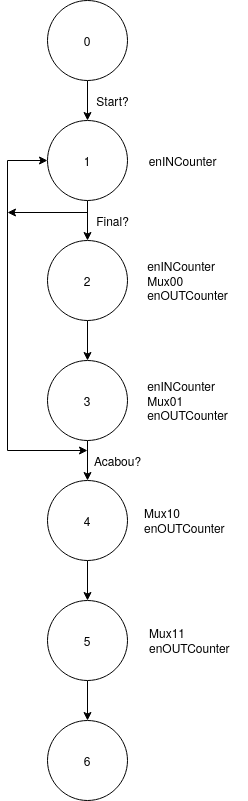

The diagram above was exported from draw.io. Its source (the exported page's mxGraphModel, read from the mxfile embedded in the PNG):
<mxGraphModel dx="724" dy="378" grid="1" gridSize="10" guides="1" tooltips="1" connect="1" arrows="1" fold="1" page="1" pageScale="1" pageWidth="850" pageHeight="1100" math="0" shadow="0">
  <root>
    <mxCell id="0" />
    <mxCell id="1" parent="0" />
    <mxCell id="8JOE9beZmbF9AA6Rvt2G-3" style="edgeStyle=orthogonalEdgeStyle;rounded=0;orthogonalLoop=1;jettySize=auto;html=1;exitX=0.5;exitY=1;exitDx=0;exitDy=0;entryX=0.5;entryY=0;entryDx=0;entryDy=0;" edge="1" parent="1" source="8JOE9beZmbF9AA6Rvt2G-1" target="8JOE9beZmbF9AA6Rvt2G-2">
      <mxGeometry relative="1" as="geometry" />
    </mxCell>
    <mxCell id="8JOE9beZmbF9AA6Rvt2G-1" value="0" style="ellipse;whiteSpace=wrap;html=1;" vertex="1" parent="1">
      <mxGeometry x="360" y="30" width="80" height="80" as="geometry" />
    </mxCell>
    <mxCell id="8JOE9beZmbF9AA6Rvt2G-7" style="edgeStyle=orthogonalEdgeStyle;rounded=0;orthogonalLoop=1;jettySize=auto;html=1;exitX=0.5;exitY=1;exitDx=0;exitDy=0;" edge="1" parent="1" source="8JOE9beZmbF9AA6Rvt2G-2" target="8JOE9beZmbF9AA6Rvt2G-5">
      <mxGeometry relative="1" as="geometry" />
    </mxCell>
    <mxCell id="8JOE9beZmbF9AA6Rvt2G-2" value="1" style="ellipse;whiteSpace=wrap;html=1;" vertex="1" parent="1">
      <mxGeometry x="360" y="150" width="80" height="80" as="geometry" />
    </mxCell>
    <mxCell id="8JOE9beZmbF9AA6Rvt2G-4" value="Start?" style="text;html=1;align=center;verticalAlign=middle;resizable=0;points=[];autosize=1;" vertex="1" parent="1">
      <mxGeometry x="400" y="120" width="50" height="20" as="geometry" />
    </mxCell>
    <mxCell id="8JOE9beZmbF9AA6Rvt2G-8" style="edgeStyle=orthogonalEdgeStyle;rounded=0;orthogonalLoop=1;jettySize=auto;html=1;exitX=0.5;exitY=1;exitDx=0;exitDy=0;entryX=0.5;entryY=0;entryDx=0;entryDy=0;" edge="1" parent="1" source="8JOE9beZmbF9AA6Rvt2G-5" target="8JOE9beZmbF9AA6Rvt2G-6">
      <mxGeometry relative="1" as="geometry" />
    </mxCell>
    <mxCell id="8JOE9beZmbF9AA6Rvt2G-5" value="2" style="ellipse;whiteSpace=wrap;html=1;" vertex="1" parent="1">
      <mxGeometry x="360" y="270" width="80" height="80" as="geometry" />
    </mxCell>
    <mxCell id="8JOE9beZmbF9AA6Rvt2G-21" style="edgeStyle=orthogonalEdgeStyle;rounded=0;orthogonalLoop=1;jettySize=auto;html=1;exitX=0.5;exitY=1;exitDx=0;exitDy=0;entryX=0.5;entryY=0;entryDx=0;entryDy=0;" edge="1" parent="1" source="8JOE9beZmbF9AA6Rvt2G-6" target="8JOE9beZmbF9AA6Rvt2G-18">
      <mxGeometry relative="1" as="geometry" />
    </mxCell>
    <mxCell id="8JOE9beZmbF9AA6Rvt2G-6" value="3" style="ellipse;whiteSpace=wrap;html=1;" vertex="1" parent="1">
      <mxGeometry x="360" y="390" width="80" height="80" as="geometry" />
    </mxCell>
    <mxCell id="8JOE9beZmbF9AA6Rvt2G-9" value="enINCounter" style="text;html=1;align=center;verticalAlign=middle;resizable=0;points=[];autosize=1;" vertex="1" parent="1">
      <mxGeometry x="455" y="180" width="80" height="20" as="geometry" />
    </mxCell>
    <mxCell id="8JOE9beZmbF9AA6Rvt2G-11" value="Final?" style="text;html=1;align=center;verticalAlign=middle;resizable=0;points=[];autosize=1;" vertex="1" parent="1">
      <mxGeometry x="400" y="240" width="50" height="20" as="geometry" />
    </mxCell>
    <mxCell id="8JOE9beZmbF9AA6Rvt2G-13" value="&lt;div align=&quot;left&quot;&gt;enINCounter&lt;/div&gt;&lt;div align=&quot;left&quot;&gt; Mux00&lt;/div&gt;&lt;div align=&quot;left&quot;&gt;enOUTCounter&lt;br&gt;&lt;/div&gt;" style="text;html=1;align=center;verticalAlign=middle;resizable=0;points=[];autosize=1;" vertex="1" parent="1">
      <mxGeometry x="450" y="285" width="100" height="50" as="geometry" />
    </mxCell>
    <mxCell id="8JOE9beZmbF9AA6Rvt2G-14" value="" style="endArrow=classic;html=1;entryX=0;entryY=0.5;entryDx=0;entryDy=0;" edge="1" parent="1" target="8JOE9beZmbF9AA6Rvt2G-2">
      <mxGeometry width="50" height="50" relative="1" as="geometry">
        <mxPoint x="320" y="190" as="sourcePoint" />
        <mxPoint x="450" y="280" as="targetPoint" />
      </mxGeometry>
    </mxCell>
    <mxCell id="8JOE9beZmbF9AA6Rvt2G-15" value="" style="endArrow=none;html=1;" edge="1" parent="1">
      <mxGeometry width="50" height="50" relative="1" as="geometry">
        <mxPoint x="320" y="480" as="sourcePoint" />
        <mxPoint x="320" y="190" as="targetPoint" />
      </mxGeometry>
    </mxCell>
    <mxCell id="8JOE9beZmbF9AA6Rvt2G-16" value="" style="endArrow=classic;html=1;" edge="1" parent="1">
      <mxGeometry width="50" height="50" relative="1" as="geometry">
        <mxPoint x="320" y="480" as="sourcePoint" />
        <mxPoint x="400" y="480" as="targetPoint" />
      </mxGeometry>
    </mxCell>
    <mxCell id="8JOE9beZmbF9AA6Rvt2G-17" value="Acabou?" style="text;html=1;align=center;verticalAlign=middle;resizable=0;points=[];autosize=1;" vertex="1" parent="1">
      <mxGeometry x="400" y="480" width="60" height="20" as="geometry" />
    </mxCell>
    <mxCell id="8JOE9beZmbF9AA6Rvt2G-25" style="edgeStyle=orthogonalEdgeStyle;rounded=0;orthogonalLoop=1;jettySize=auto;html=1;exitX=0.5;exitY=1;exitDx=0;exitDy=0;entryX=0.5;entryY=0;entryDx=0;entryDy=0;" edge="1" parent="1" source="8JOE9beZmbF9AA6Rvt2G-18" target="8JOE9beZmbF9AA6Rvt2G-19">
      <mxGeometry relative="1" as="geometry" />
    </mxCell>
    <mxCell id="8JOE9beZmbF9AA6Rvt2G-18" value="4" style="ellipse;whiteSpace=wrap;html=1;" vertex="1" parent="1">
      <mxGeometry x="360" y="510" width="80" height="80" as="geometry" />
    </mxCell>
    <mxCell id="8JOE9beZmbF9AA6Rvt2G-26" style="edgeStyle=orthogonalEdgeStyle;rounded=0;orthogonalLoop=1;jettySize=auto;html=1;exitX=0.5;exitY=1;exitDx=0;exitDy=0;entryX=0.5;entryY=0;entryDx=0;entryDy=0;" edge="1" parent="1" source="8JOE9beZmbF9AA6Rvt2G-19" target="8JOE9beZmbF9AA6Rvt2G-20">
      <mxGeometry relative="1" as="geometry" />
    </mxCell>
    <mxCell id="8JOE9beZmbF9AA6Rvt2G-19" value="5" style="ellipse;whiteSpace=wrap;html=1;" vertex="1" parent="1">
      <mxGeometry x="360" y="630" width="80" height="80" as="geometry" />
    </mxCell>
    <mxCell id="8JOE9beZmbF9AA6Rvt2G-20" value="6" style="ellipse;whiteSpace=wrap;html=1;" vertex="1" parent="1">
      <mxGeometry x="360" y="750" width="80" height="80" as="geometry" />
    </mxCell>
    <mxCell id="8JOE9beZmbF9AA6Rvt2G-22" value="&lt;div align=&quot;left&quot;&gt;enINCounter&lt;/div&gt;&lt;div align=&quot;left&quot;&gt; Mux01&lt;/div&gt;&lt;div align=&quot;left&quot;&gt;enOUTCounter&lt;br&gt;&lt;/div&gt;" style="text;html=1;align=center;verticalAlign=middle;resizable=0;points=[];autosize=1;" vertex="1" parent="1">
      <mxGeometry x="450" y="405" width="100" height="50" as="geometry" />
    </mxCell>
    <mxCell id="8JOE9beZmbF9AA6Rvt2G-23" value="&lt;div align=&quot;left&quot;&gt; Mux10&lt;/div&gt;&lt;div align=&quot;left&quot;&gt;enOUTCounter&lt;/div&gt;" style="text;html=1;align=left;verticalAlign=middle;resizable=0;points=[];autosize=1;" vertex="1" parent="1">
      <mxGeometry x="455" y="535" width="100" height="30" as="geometry" />
    </mxCell>
    <mxCell id="8JOE9beZmbF9AA6Rvt2G-24" value="&lt;div align=&quot;left&quot;&gt; Mux11&lt;/div&gt;&lt;div align=&quot;left&quot;&gt;enOUTCounter&lt;/div&gt;" style="text;html=1;align=left;verticalAlign=middle;resizable=0;points=[];autosize=1;" vertex="1" parent="1">
      <mxGeometry x="460" y="655" width="100" height="30" as="geometry" />
    </mxCell>
    <mxCell id="8JOE9beZmbF9AA6Rvt2G-27" value="" style="endArrow=classic;html=1;exitX=-0.06;exitY=0.1;exitDx=0;exitDy=0;exitPerimeter=0;" edge="1" parent="1">
      <mxGeometry width="50" height="50" relative="1" as="geometry">
        <mxPoint x="400" y="242" as="sourcePoint" />
        <mxPoint x="320" y="242" as="targetPoint" />
      </mxGeometry>
    </mxCell>
  </root>
</mxGraphModel>